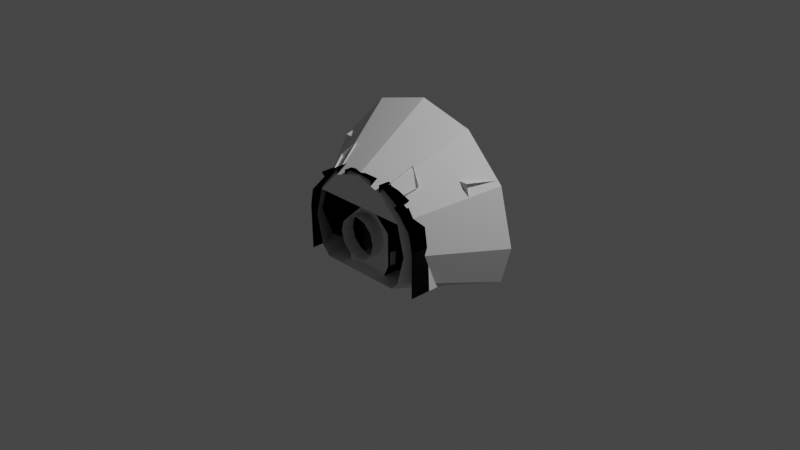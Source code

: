 # Source: DECQ_ApolloCM.blend  (saved by Blender 3.1.7; exported with 4.5.12 LTS)
import bpy
from mathutils import Matrix  # noqa: F401  (used for matrix-valued properties, if any)

bpy.ops.wm.read_factory_settings(use_empty=True)
scene = bpy.context.scene
scene.name = 'Scene'

# ---- collections
col_collection = bpy.data.collections.new('Collection'); scene.collection.children.link(col_collection)

# ---- world
world_world = bpy.data.worlds.new('World'); scene.world = world_world
world_world.use_nodes = True; world_world.node_tree.nodes.clear()
_N = world_world.node_tree.nodes; _L = world_world.node_tree.links
n0 = _N.new('ShaderNodeOutputWorld'); n0.name = 'World Output'; n0.location = (300, 300)
n1 = _N.new('ShaderNodeBackground'); n1.name = 'Background'; n1.location = (10, 300)
n1.inputs[0].default_value = (0.05088, 0.05088, 0.05088, 1.0)
_L.new(n1.outputs[0], n0.inputs[0])
n0.is_active_output = True
world_world.color = (0.05088, 0.05088, 0.05088)
world_world.use_sun_shadow = False
world_world.sun_shadow_jitter_overblur = 0.0

# ---- cameras
cam_camera = bpy.data.cameras.new('Camera')
cam_camera.clip_end = 100.0
cam_camera.ortho_scale = 7.314

# ---- lights
light_light = bpy.data.lights.new('Light', 'POINT')
light_light.transmission_factor = 0.0
light_light.energy = 1000.0
light_light.shadow_soft_size = 0.1
light_light.shadow_maximum_resolution = 0.006
light_light.use_absolute_resolution = True

# ---- meshes
me_cylinder = bpy.data.meshes.new('Cylinder')
me_cylinder.from_pydata([(-0.6077, 0.3339, -0.4072), (-1.106, 0.3339, -0.4072), (-1.215, 0.3339, 1.346e-07), (-1.053, 0.3339, 0.6077), (-0.6077, 0.3339, 1.053), (1.871e-07, 0.3339, 1.215), (0.6077, 0.3339, 1.053), (1.053, 0.3339, 0.6077), (1.215, 0.3339, -2.228e-07), (1.106, 0.3339, -0.4072), (0.6077, 0.3339, -0.4072), (-0.4671, -0.5452, -0.4072), (-0.5543, -0.5452, -0.32), (-0.64, -0.5452, 1.322e-07), (-0.5543, -0.5452, 0.32), (-0.32, -0.5452, 0.5543), (1.119e-07, -0.5452, 0.64), (0.32, -0.5452, 0.5543), (0.5543, -0.5452, 0.32), (0.64, -0.5452, -5.595e-08), (0.5543, -0.5452, -0.32), (0.4671, -0.5452, -0.4072), (-0.2709, -0.2434, 0.07767), (-0.3039, -0.3878, 0.5354), (-0.3039, -0.421, 0.6403), (-0.1881, -0.3878, 0.5354), (0.186, -0.3888, 0.5385), (0.1841, -0.4234, 0.648), (-0.5261, -0.3831, 0.5206), (-0.4623, -0.3869, 0.5326), (-0.5445, -0.3785, 0.5059), (-0.5048, -0.3669, 0.4693), (-0.09958, -0.2938, 0.238), (0.5553, -0.3604, 0.4488), (0.04563, -0.4294, 0.6669), (-0.1105, -0.4273, 0.6602), (-0.1899, -0.4225, 0.6452), (0.5078, -0.3691, 0.4763), (0.5458, -0.3804, 0.5121), (0.1097, -0.2946, 0.2407), (0.7515, -0.2434, 0.07767), (0.2993, -0.4214, 0.6417), (0.2877, -0.2434, 0.07767), (-0.7343, -0.2434, 0.07767), (0.3015, -0.3894, 0.5406), (-0.6982, -0.3032, 0.2678), (0.549, -0.3581, 0.4416), (0.3141, -0.4214, 0.6417), (0.7063, -0.306, 0.2767), (0.229, -0.2434, -0.4072), (0.7518, -0.2434, -0.4072), (-0.2698, -0.2434, -0.4072), (-0.7245, -0.2434, -0.4072), (0.2897, -0.2434, -0.2752), (0.2301, -0.2434, -0.2752), (-0.6982, -0.5452, 0.2678), (-0.5048, -0.5452, 0.4693), (-0.3039, -0.5452, 0.5354), (-0.3039, -0.5452, 0.6403), (-0.1881, -0.5452, 0.5354), (0.186, -0.5452, 0.5385), (0.3015, -0.5452, 0.5406), (-0.1105, -0.5452, 0.6602), (-0.1899, -0.5452, 0.6452), (0.549, -0.5452, 0.4416), (0.5078, -0.5452, 0.4763), (0.04563, -0.5452, 0.6669), (0.3141, -0.5452, 0.6417), (0.2993, -0.5452, 0.6417), (0.5553, -0.5452, 0.4488), (0.7063, -0.5452, 0.2767), (0.1841, -0.5452, 0.648), (-0.09958, -0.4224, 0.238), (0.1097, -0.4224, 0.2407), (-0.5445, -0.5452, 0.5059), (-0.5261, -0.5452, 0.5206), (0.5458, -0.5452, 0.5121), (0.2877, -0.4224, 0.07767), (-0.4623, -0.5452, 0.5326), (-0.7343, -0.5452, 0.07767), (-0.2709, -0.4224, 0.07767), (0.7515, -0.5452, 0.07767), (-0.2698, -0.4224, -0.4072), (-0.7245, -0.5452, -0.4072), (0.229, -0.4224, -0.4072), (0.2301, -0.4224, -0.2752), (0.2897, -0.4224, -0.2752), (0.7518, -0.5452, -0.4072), (-0.1596, -0.4446, -0.3811), (0.138, -0.4445, -0.3816), (-0.1596, -0.4303, -0.4083), (0.138, -0.4303, -0.4088), (0.138, -0.3584, -0.3816), (-0.1596, -0.3585, -0.3811), (-0.1596, -0.1311, -0.397), (0.138, -0.131, -0.3975), (0.138, -0.2824, -0.3017), (-0.1596, -0.2824, -0.3012), (0.138, 0.01417, -0.4247), (0.138, -0.0001257, -0.3975), (-0.1596, 0.01411, -0.4242), (-0.1596, -0.0001877, -0.397), (0.2388, -0.3904, -0.2752), (0.2991, -0.3904, -0.2752), (0.2991, -0.3302, -0.1338), (0.2388, -0.3302, -0.2752), (0.2388, -0.3302, -0.1338), (0.2991, -0.3302, -0.2752), (0.2388, -0.3904, -0.1338), (0.2991, -0.3904, -0.1338), (-0.3332, -0.4555, 0.6194), (-0.4706, -0.454, 0.5256), (-0.4854, -0.2926, 0.5284), (-0.3479, -0.2587, 0.6222), (-0.406, -0.2048, 0.7745), (-0.5528, -0.2699, 0.621), (0.3368, -0.4578, 0.6271), (0.5545, -0.2693, 0.6243), (0.4077, -0.2041, 0.7778), (0.4742, -0.4563, 0.5333), (0.3479, -0.2587, 0.6222), (0.4854, -0.2926, 0.5284), (-6.793e-05, -0.4224, -0.2503), (-6.793e-05, -0.5679, -0.2503), (-0.1146, -0.4224, -0.2197), (-0.1146, -0.5679, -0.2197), (-0.1985, -0.4224, -0.1358), (-0.1985, -0.5679, -0.1358), (-0.2291, -0.4224, -0.02127), (-0.2291, -0.5679, -0.02127), (-0.1985, -0.4224, 0.09327), (-0.1985, -0.5679, 0.09327), (-0.1146, -0.4224, 0.1771), (-0.1146, -0.5679, 0.1771), (-6.787e-05, -0.4224, 0.2078), (-6.787e-05, -0.5679, 0.2078), (0.1145, -0.4224, 0.1771), (0.1145, -0.5679, 0.1771), (0.1983, -0.4224, 0.09327), (0.1983, -0.5679, 0.09327), (0.229, -0.4224, -0.02127), (0.229, -0.5679, -0.02127), (0.1983, -0.4224, -0.1358), (0.1983, -0.5679, -0.1358), (0.1145, -0.4224, -0.2197), (0.1145, -0.5679, -0.2197)], [], [(94, 95, 99, 101), (0, 1, 12, 11), (1, 2, 13, 12), (2, 3, 14, 13), (3, 4, 15, 14), (4, 5, 16, 15), (5, 6, 17, 16), (6, 7, 18, 17), (7, 8, 19, 18), (8, 9, 20, 19), (91, 95, 92), (9, 10, 21, 20), (0, 10, 9, 8, 7, 6, 5, 4, 3, 2, 1), (106, 108, 109, 104), (96, 95, 94, 97), (15, 16, 17, 18, 14), (40, 42, 39, 32, 22, 43, 45, 31, 30, 28, 29, 24, 23, 25, 36, 35, 34, 27, 26, 44, 41, 47, 38, 37, 46, 33, 48), (42, 40, 50, 49, 54, 53), (51, 52, 43, 22), (37, 65, 64, 46), (29, 78, 58, 24), (35, 62, 66, 34), (40, 81, 87, 50), (27, 71, 60, 26), (41, 68, 67, 47), (52, 83, 79, 43), (28, 75, 78, 29), (33, 69, 70, 48), (34, 66, 71, 27), (32, 72, 80, 22), (39, 73, 72, 32), (43, 79, 55, 45), (46, 64, 69, 33), (48, 70, 81, 40), (30, 74, 75, 28), (47, 67, 76, 38), (45, 55, 56, 31), (38, 76, 65, 37), (24, 58, 57, 23), (49, 84, 85, 54), (44, 61, 68, 41), (23, 57, 59, 25), (22, 80, 82, 51), (31, 56, 74, 30), (26, 60, 61, 44), (54, 85, 86, 53), (25, 59, 63, 36), (36, 63, 62, 35), (53, 86, 77, 42), (42, 77, 73, 39), (96, 97, 93, 92), (93, 90, 88), (89, 91, 92), (88, 90, 91, 89), (121, 119, 116, 120), (101, 100, 90, 94), (88, 89, 92, 93), (94, 90, 91, 95), (10, 0, 11, 21), (108, 102, 103, 109), (104, 107, 105, 106), (107, 104, 109, 103), (103, 102, 105, 107), (102, 108, 106, 105), (98, 100, 101, 99), (94, 90, 93), (113, 112, 114), (113, 114, 110), (115, 112, 111), (114, 112, 115), (113, 110, 111, 112), (97, 94, 93), (120, 118, 121), (95, 91, 98, 99), (118, 120, 116), (121, 117, 119), (118, 117, 121), (95, 96, 92), (122, 124, 125, 123), (124, 126, 127, 125), (126, 128, 129, 127), (128, 130, 131, 129), (130, 132, 133, 131), (132, 134, 135, 133), (134, 136, 137, 135), (136, 138, 139, 137), (138, 140, 141, 139), (140, 142, 143, 141), (142, 144, 145, 143), (144, 122, 123, 145), (130, 72, 132), (140, 77, 86, 142), (126, 82, 80, 128), (136, 73, 138), (122, 84, 82, 124), (132, 72, 134), (142, 86, 144), (128, 80, 72, 130), (138, 73, 77, 140), (124, 82, 126), (134, 72, 73, 136), (144, 86, 84, 122)])
_uv = me_cylinder.uv_layers.new(name='UVMap')
_uv.uv.foreach_set('vector', [0.6514, 0.03826, 0.3777, 0.03804, 0.3777, 0.03804, 0.6514, 0.03826, 0.9167, 0.5, 0.8058, 0.5, 0.8333, 1.0, 0.8644, 1.0, 0.8058, 0.5, 0.75, 0.5, 0.75, 1.0, 0.8333, 1.0, 0.75, 0.5, 0.6667, 0.5, 0.6667, 1.0, 0.75, 1.0, 0.6667, 0.5, 0.5833, 0.5, 0.5833, 1.0, 0.6667, 1.0, 0.5833, 0.5, 0.5, 0.5, 0.5, 1.0, 0.5833, 1.0, 0.5, 0.5, 0.4167, 0.5, 0.4167, 1.0, 0.5, 1.0, 0.4167, 0.5, 0.3333, 0.5, 0.3333, 1.0, 0.4167, 1.0, 0.3333, 0.5, 0.25, 0.5, 0.25, 1.0, 0.3333, 1.0, 0.25, 0.5, 0.1942, 0.5, 0.1667, 1.0, 0.25, 1.0, 0.0, 0.0, 0.0, 0.0, 0.0, 0.0, 0.1942, 0.5, 0.08333, 0.5, 0.1356, 1.0, 0.1667, 1.0, 0.87, 0.4578, 0.63, 0.4578, 0.5315, 0.3304, 0.51, 0.25, 0.5422, 0.13, 0.63, 0.04215, 0.75, 0.01, 0.87, 0.04215, 0.9578, 0.13, 0.99, 0.25, 0.9685, 0.3304, 0.8966, 0.3627, 0.8966, 0.3627, 0.8418, 0.3627, 0.8418, 0.3627, 0.01721, 1.105, 0.01704, 0.006918, 0.9741, 0.008236, 0.9742, 1.107, 0.5833, 1.0, 0.5, 1.0, 0.4167, 1.0, 0.3333, 1.0, 0.6667, 1.0, 0.00853, 0.2666, 0.3132, 0.2665, 0.4308, 0.3754, 0.5691, 0.3751, 0.6816, 0.2622, 0.9878, 0.2633, 0.9646, 0.3957, 0.8388, 0.5373, 0.8615, 0.562, 0.8504, 0.571, 0.8088, 0.5792, 0.6957, 0.649, 0.7041, 0.5811, 0.08142, 0.3388, 0.6268, 0.6576, 0.5763, 0.6676, 0.4731, 0.6723, 0.3817, 0.6592, 0.3777, 0.5834, 0.3041, 0.5848, 0.3006, 0.6548, 0.2958, 0.6548, 0.144, 0.5637, 0.1665, 0.5391, 0.139, 0.5181, 0.135, 0.5195, 0.03661, 0.4019, 0.2089, 0.9812, 0.005065, 0.9824, 0.004595, 0.5254, 0.2522, 0.5234, 0.2517, 0.6652, 0.2235, 0.6659, 0.2721, 0.5147, 0.4874, 0.5121, 0.4906, 0.9284, 0.2726, 0.931, 0.1665, 0.5391, 0.1665, 0.5391, 0.139, 0.5181, 0.139, 0.5181, 0.8088, 0.5792, 0.8088, 0.5792, 0.6957, 0.649, 0.6957, 0.649, 0.5763, 0.6676, 0.5763, 0.6676, 0.4731, 0.6723, 0.4731, 0.6723, 0.005065, 0.9824, 0.005065, 0.9824, 0.004595, 0.5254, 0.004595, 0.5254, 0.3817, 0.6592, 0.3817, 0.6592, 0.3777, 0.5834, 0.3777, 0.5834, 0.3006, 0.6548, 0.3006, 0.6548, 0.2958, 0.6548, 0.2958, 0.6548, 0.4874, 0.5121, 0.4874, 0.5121, 0.4906, 0.9284, 0.4906, 0.9284, 0.8504, 0.571, 0.8504, 0.571, 0.8088, 0.5792, 0.8088, 0.5792, 0.135, 0.5195, 0.135, 0.5195, 0.03661, 0.4019, 0.03661, 0.4019, 0.4731, 0.6723, 0.4731, 0.6723, 0.3817, 0.6592, 0.3817, 0.6592, 0.5691, 0.3751, 0.5691, 0.3751, 0.6816, 0.2622, 0.6816, 0.2622, 0.4308, 0.3754, 0.4308, 0.3754, 0.5691, 0.3751, 0.5691, 0.3751, 0.9878, 0.2633, 0.9878, 0.2633, 0.9646, 0.3957, 0.9646, 0.3957, 0.139, 0.5181, 0.139, 0.5181, 0.135, 0.5195, 0.135, 0.5195, 0.03661, 0.4019, 0.03661, 0.4019, 0.00853, 0.2666, 0.00853, 0.2666, 0.8615, 0.562, 0.8615, 0.562, 0.8504, 0.571, 0.8504, 0.571, 0.2958, 0.6548, 0.2958, 0.6548, 0.144, 0.5637, 0.144, 0.5637, 0.9646, 0.3957, 0.9646, 0.3957, 0.8388, 0.5373, 0.8388, 0.5373, 0.144, 0.5637, 0.144, 0.5637, 0.1665, 0.5391, 0.1665, 0.5391, 0.6957, 0.649, 0.6957, 0.649, 0.7041, 0.5811, 0.7041, 0.5811, 0.2522, 0.5234, 0.2522, 0.5234, 0.2517, 0.6652, 0.2517, 0.6652, 0.3041, 0.5848, 0.3041, 0.5848, 0.3006, 0.6548, 0.3006, 0.6548, 0.7041, 0.5811, 0.7041, 0.5811, 0.08142, 0.3388, 0.08142, 0.3388, 0.2726, 0.931, 0.2726, 0.931, 0.2721, 0.5147, 0.2721, 0.5147, 0.8388, 0.5373, 0.8388, 0.5373, 0.8615, 0.562, 0.8615, 0.562, 0.3777, 0.5834, 0.3777, 0.5834, 0.3041, 0.5848, 0.3041, 0.5848, 0.2517, 0.6652, 0.2517, 0.6652, 0.2235, 0.6659, 0.2235, 0.6659, 0.08142, 0.3388, 0.08142, 0.3388, 0.6268, 0.6576, 0.6268, 0.6576, 0.6268, 0.6576, 0.6268, 0.6576, 0.5763, 0.6676, 0.5763, 0.6676, 0.2235, 0.6659, 0.2235, 0.6659, 0.2089, 0.9812, 0.2089, 0.9812, 0.3132, 0.2665, 0.3132, 0.2665, 0.4308, 0.3754, 0.4308, 0.3754, 0.4471, 0.0578, 0.5856, 0.05802, 0.5857, -0.007164, 0.4472, -0.007391, 0.6514, 0.03826, 0.6514, 0.008215, 0.6514, 0.03826, 0.3777, 0.03804, 0.3777, 0.007988, 0.3777, 0.03804, 0.6514, 0.03826, 0.6514, 0.008215, 0.3777, 0.007988, 0.3777, 0.03804, 0.0, 0.0, 0.0, 0.0, 0.0, 0.0, 0.0, 0.0, 0.6514, 0.03826, 0.6514, 0.008215, 0.6514, 0.008215, 0.6514, 0.03826, 0.6514, 0.03826, 0.3777, 0.03804, 0.3777, 0.03804, 0.6514, 0.03826, 0.6514, 0.03826, 0.6514, 0.008215, 0.3777, 0.007988, 0.3777, 0.03804, 0.08333, 0.5, 0.9167, 0.5, 0.8644, 1.0, 0.1356, 1.0, 0.8966, 0.3627, 0.8966, 0.124, 0.8418, 0.124, 0.8418, 0.3627, 0.8418, 0.3627, 0.8418, 0.124, 0.8966, 0.124, 0.8966, 0.3627, 0.8418, 0.124, 0.8418, 0.3627, 0.8418, 0.3627, 0.8418, 0.124, 0.8418, 0.124, 0.8966, 0.124, 0.8966, 0.124, 0.8418, 0.124, 0.8966, 0.124, 0.8966, 0.3627, 0.8966, 0.3627, 0.8966, 0.124, 0.3777, 0.007988, 0.6514, 0.008215, 0.6514, 0.03826, 0.3777, 0.03804, 0.0, 0.0, 0.0, 0.0, 0.0, 0.0, 0.0, 0.0, 0.0, 0.0, 0.0, 0.0, 0.0, 0.0, 0.0, 0.0, 0.0, 0.0, 0.0, 0.0, 0.0, 0.0, 0.0, 0.0, 0.0, 0.0, 0.0, 0.0, 0.0, 0.0, 0.0, 0.0, 0.0, 0.0, 0.0, 0.0, 0.0, 0.0, 0.5856, 0.05802, 0.6514, 0.008215, 0.5857, -0.007164, 0.0, 0.0, 0.0, 0.0, 0.0, 0.0, 0.3777, 0.03804, 0.3777, 0.007988, 0.3777, 0.007988, 0.3777, 0.03804, 0.0, 0.0, 0.0, 0.0, 0.0, 0.0, 0.0, 0.0, 0.0, 0.0, 0.0, 0.0, 0.0, 0.0, 0.0, 0.0, 0.0, 0.0, 0.3777, 0.03804, 0.4471, 0.0578, 0.4472, -0.007391, 1.0, 0.5, 0.9167, 0.5, 0.9167, 1.0, 1.0, 1.0, 0.9167, 0.5, 0.8333, 0.5, 0.8333, 1.0, 0.9167, 1.0, 0.8333, 0.5, 0.75, 0.5, 0.75, 1.0, 0.8333, 1.0, 0.75, 0.5, 0.6667, 0.5, 0.6667, 1.0, 0.75, 1.0, 0.6667, 0.5, 0.5833, 0.5, 0.5833, 1.0, 0.6667, 1.0, 0.5833, 0.5, 0.5, 0.5, 0.5, 1.0, 0.5833, 1.0, 0.5, 0.5, 0.4167, 0.5, 0.4167, 1.0, 0.5, 1.0, 0.4167, 0.5, 0.3333, 0.5, 0.3333, 1.0, 0.4167, 1.0, 0.3333, 0.5, 0.25, 0.5, 0.25, 1.0, 0.3333, 1.0, 0.25, 0.5, 0.1667, 0.5, 0.1667, 1.0, 0.25, 1.0, 0.1667, 0.5, 0.08333, 0.5, 0.08333, 1.0, 0.1667, 1.0, 0.08333, 0.5, 7.451e-08, 0.5, 7.451e-08, 1.0, 0.08333, 1.0, 0.6667, 0.5, 0.5833, 0.5, 0.5833, 0.5, 0.25, 0.5, 0.25, 0.5, 0.1667, 0.5, 0.1667, 0.5, 0.8333, 0.5, 0.8333, 0.5, 0.75, 0.5, 0.75, 0.5, 0.4167, 0.5, 0.3333, 0.5, 0.3333, 0.5, 1.0, 0.5, 1.0, 0.5, 0.9167, 0.5, 0.9167, 0.5, 0.5833, 0.5, 0.5, 0.5, 0.5, 0.5, 0.1667, 0.5, 0.08333, 0.5, 0.08333, 0.5, 0.75, 0.5, 0.75, 0.5, 0.6667, 0.5, 0.6667, 0.5, 0.3333, 0.5, 0.3333, 0.5, 0.25, 0.5, 0.25, 0.5, 0.9167, 0.5, 0.8333, 0.5, 0.8333, 0.5, 0.5, 0.5, 0.5, 0.5, 0.4167, 0.5, 0.4167, 0.5, 0.08333, 0.5, 0.08333, 0.5, 7.451e-08, 0.5, 7.451e-08, 0.5])
me_cylinder.use_remesh_fix_poles = True
me_cylinder.use_remesh_preserve_attributes = False
me_cylinder.update()
me_cylinder.normals_split_custom_set([tuple(v) for v in zip(*[iter([0.001638, 1.252e-06, 1.0, 0.001638, 1.252e-06, 1.0, 0.001638, 1.252e-06, 1.0, 0.001638, 1.252e-06, 1.0, 0.1464, 0.1065, 0.9835, 0.1464, 0.1065, 0.9835, 0.1464, 0.1065, 0.9835, 0.1464, 0.1065, 0.9835, 0.8164, 0.5344, 0.2188, 0.8164, 0.5344, 0.2188, 0.8164, 0.5344, 0.2188, 0.8164, 0.5344, 0.2188, 0.8164, 0.5344, -0.2188, 0.8164, 0.5344, -0.2188, 0.8164, 0.5344, -0.2188, 0.8164, 0.5344, -0.2188, 0.5977, 0.5344, -0.5977, 0.5977, 0.5344, -0.5977, 0.5977, 0.5344, -0.5977, 0.5977, 0.5344, -0.5977, 0.2188, 0.5344, -0.8164, 0.2188, 0.5344, -0.8164, 0.2188, 0.5344, -0.8164, 0.2188, 0.5344, -0.8164, -0.2188, 0.5344, -0.8164, -0.2188, 0.5344, -0.8164, -0.2188, 0.5344, -0.8164, -0.2188, 0.5344, -0.8164, -0.5977, 0.5344, -0.5977, -0.5977, 0.5344, -0.5977, -0.5977, 0.5344, -0.5977, -0.5977, 0.5344, -0.5977, -0.8164, 0.5344, -0.2188, -0.8164, 0.5344, -0.2188, -0.8164, 0.5344, -0.2188, -0.8164, 0.5344, -0.2188, -0.8164, 0.5344, 0.2188, -0.8164, 0.5344, 0.2188, -0.8164, 0.5344, 0.2188, -0.8164, 0.5344, 0.2188, 1.0, 0.0, 0.0, 1.0, 0.0, 0.0, 1.0, 0.0, 0.0, -0.1464, 0.1065, 0.9835, -0.1464, 0.1065, 0.9835, -0.1464, 0.1065, 0.9835, -0.1464, 0.1065, 0.9835, 2.141e-08, -1.0, 2.592e-08, 2.141e-08, -1.0, 2.592e-08, 2.141e-08, -1.0, 2.592e-08, 2.141e-08, -1.0, 2.592e-08, 2.141e-08, -1.0, 2.592e-08, 2.141e-08, -1.0, 2.592e-08, 2.141e-08, -1.0, 2.592e-08, 2.141e-08, -1.0, 2.592e-08, 2.141e-08, -1.0, 2.592e-08, 2.141e-08, -1.0, 2.592e-08, 2.141e-08, -1.0, 2.592e-08, 0.0, 0.0, 1.0, 0.0, 0.0, 1.0, 0.0, 0.0, 1.0, 0.0, 0.0, 1.0, 0.001287, 0.5305, 0.8477, 0.001234, 0.6128, 0.7903, 0.001311, 0.6127, 0.7903, 0.001291, 0.5305, 0.8477, 0.0, 1.0, 0.0, 0.0, 1.0, 0.0, 0.0, 1.0, 0.0, 0.0, 1.0, 0.0, 0.0, 1.0, 0.0, -1.668e-06, -0.9538, -0.3004, 0.0004394, -0.9538, -0.3006, 4.592e-06, -0.9535, -0.3014, 1.372e-05, -0.9536, -0.301, -1.644e-06, -0.9538, -0.3005, 0.0006654, -0.9536, -0.3011, -0.0006429, -0.9538, -0.3004, 3.603e-05, -0.9536, -0.301, 3.572e-05, -0.9536, -0.301, 1.147e-06, -0.9536, -0.301, -1.445e-05, -0.9536, -0.301, -0.0006187, -0.9536, -0.301, -1.618e-06, -0.9537, -0.3007, -1.458e-05, -0.9536, -0.301, 7.813e-06, -0.9536, -0.301, 1.563e-06, -0.9536, -0.3011, -1.045e-05, -0.9536, -0.3011, -0.0003459, -0.9536, -0.301, -1.818e-06, -0.9536, -0.301, -0.0003059, -0.9536, -0.301, -1.644e-06, -0.9535, -0.3013, -2.515e-06, -0.9536, -0.301, -4.546e-05, -0.9536, -0.3009, -2.978e-05, -0.9536, -0.301, -0.000392, -0.9537, -0.3007, -0.000361, -0.9535, -0.3013, 0.0007264, -0.9537, -0.3008, 0.0002888, -0.9985, -0.05553, -0.001457, -1.0, -0.000291, 0.001457, -1.0, 0.0002907, -0.0009082, -1.0, 6.594e-05, -0.2748, -0.9615, -8.771e-06, 0.003343, -0.9376, -0.3478, -0.003452, -1.0, 0.001166, 0.003473, -1.0, -0.001102, -0.004065, -1.0, -0.001128, 0.004171, -1.0, 0.001279, -0.6439, -4.003e-05, -0.7651, -0.6443, 0.0006231, -0.7648, -0.6447, -5.307e-05, -0.7644, -0.6444, 0.0006105, -0.7647, 0.5622, 8.897e-06, -0.827, 0.5622, -0.0003355, -0.827, 0.5621, 8.931e-06, -0.827, 0.5622, -4.703e-05, -0.827, 0.04325, 2.665e-09, -0.9991, 0.0432, 4.777e-05, -0.9991, 0.04316, -2.088e-12, -0.9991, 0.0432, -4.777e-05, -0.9991, -0.9376, 0.3478, -0.0006285, -0.9617, -0.0002239, 0.2741, -0.9615, 0.2748, -0.0006275, -0.9378, 0.0, 0.3472, -0.9998, 6.262e-07, -0.01739, -0.9998, -4.777e-05, -0.01744, -0.9998, 6.595e-07, -0.01739, -0.9998, -0.0003199, -0.01754, 4.777e-05, -5.731e-10, -1.0, -2.088e-12, 4.777e-05, -1.0, -4.777e-05, -2.088e-12, -1.0, 7.46e-13, -4.777e-05, -1.0, 0.9997, -0.001284, 0.02311, 0.9997, -0.001152, 0.02317, 0.9998, -0.004062, 0.01791, 0.9998, 0.004073, 0.02029, 0.1849, 1.343e-09, -0.9827, 0.1849, 4.777e-05, -0.9828, 0.1849, -2.088e-12, -0.9828, 0.1849, -4.769e-05, -0.9828, -0.7517, -5.674e-10, -0.6595, -0.7517, 4.777e-05, -0.6595, -0.7518, -2.088e-12, -0.6594, -0.7517, -4.648e-05, -0.6595, -0.1341, -1.185e-05, -0.991, -0.1352, 0.001486, -0.9908, -0.1366, -1.667e-05, -0.9906, -0.1352, 0.0004789, -0.9908, -0.6832, 1.552e-06, 0.7302, -0.6833, -4.777e-05, 0.7302, -0.6832, 1.582e-06, 0.7302, -0.6833, -4.671e-05, 0.7302, -0.01209, 1.822e-06, 0.9999, -0.01271, -0.0006231, 0.9999, -0.01209, 1.822e-06, 0.9999, -0.01271, -4.777e-05, 0.9999, 0.9823, -1.828e-05, -0.1871, 0.9824, 4.777e-05, -0.1868, 0.9824, -2.751e-06, -0.1867, 0.9824, 4.564e-05, -0.1868, 0.7529, -1.171e-05, -0.6581, 0.7529, 4.777e-05, -0.6581, 0.7529, -1.205e-05, -0.6581, 0.753, 4.647e-05, -0.6581, -0.9752, 8.278e-10, -0.2214, -0.9752, 4.777e-05, -0.2214, -0.9752, -2.088e-12, -0.2213, -0.9752, -4.567e-05, -0.2214, 0.6254, -2.924e-09, -0.7803, 0.6253, 4.753e-05, -0.7804, 0.6253, -2.119e-12, -0.7804, 0.6253, -4.757e-05, -0.7804, -0.4881, 3.685e-06, -0.8728, -0.488, -4.777e-05, -0.8728, -0.4881, 3.731e-06, -0.8728, -0.488, -4.721e-05, -0.8728, 0.7212, -1.258e-05, -0.6928, 0.7216, 0.0004793, -0.6923, 0.7212, -1.29e-05, -0.6928, 0.7217, 0.0004673, -0.6923, -0.6857, 3.438e-10, 0.7279, -0.6857, 4.777e-05, 0.7279, -0.6857, -2.088e-12, 0.7279, -0.6857, -4.669e-05, 0.7279, -1.0, 2.468e-09, -4.919e-05, -1.0, 4.777e-05, -1.42e-06, -1.0, -2.088e-12, 4.635e-05, -1.0, -4.555e-05, -1.582e-05, 1.0, -2.528e-05, -0.007019, 1.0, 4.05e-05, -0.008192, 1.0, 0.001323, -0.006452, 1.0, -4.75e-05, -0.006732, 0.9998, 2.959e-06, 0.02225, 0.9998, -4.777e-05, 0.02192, 0.9998, 4.443e-07, 0.02187, 0.9998, -4.555e-05, 0.0219, 0.0003368, -6.533e-11, -1.0, 1.227e-06, 0.0003355, -1.0, -0.0003343, -1.467e-11, -1.0, 1.227e-06, -0.0003355, -1.0, -1.0, -0.00112, 0.00113, -1.0, -0.001177, 0.001262, -1.0, 0.003408, -0.00105, -1.0, -0.003492, -0.003377, 0.6774, -2.55e-05, 0.7356, 0.6769, 0.0006231, 0.736, 0.6774, -2.607e-05, 0.7356, 0.6768, 0.0006093, 0.7361, 0.01841, 1.287e-07, -0.9998, 0.01837, -4.777e-05, -0.9998, 0.01832, 1.305e-07, -0.9998, 0.01837, -4.777e-05, -0.9998, -0.0002703, -0.001315, -1.0, 9.046e-05, 0.001339, -1.0, 0.001339, -9.039e-05, -1.0, 0.001315, -0.0002704, -1.0, 0.9999, -4.625e-09, 0.0161, 0.9999, 4.777e-05, 0.01606, 0.9999, -2.088e-12, 0.01601, 0.9999, -4.555e-05, 0.01604, 0.1843, -2.942e-05, -0.9829, 0.1847, 0.0004793, -0.9828, 0.1843, -2.942e-05, -0.9829, 0.1848, 0.000622, -0.9828, 1.0, 2.26e-05, 0.005305, 0.9984, -0.05553, 0.005442, 0.9988, 0.000189, -0.0499, 1.0, -0.0003348, 0.005617, 0.6753, -6.384e-10, 0.7375, 0.6753, 4.777e-05, 0.7375, 0.6754, -2.088e-12, 0.7375, 0.6753, -4.674e-05, 0.7375, 0.001208, -0.7233, 0.6905, 0.001208, -0.7233, 0.6905, 0.001208, -0.7233, 0.6905, 0.001209, -0.7233, 0.6905, -1.0, 0.0, 0.0, -1.0, 0.0, 0.0, -1.0, 0.0, 0.0, 1.0, 1.988e-07, 0.0, 1.0, 1.988e-07, 0.0, 1.0, 1.988e-07, 0.0, -0.0005785, -0.8851, -0.4655, -0.0005785, -0.8851, -0.4655, -0.0005785, -0.8851, -0.4655, -0.0005785, -0.8851, -0.4655, -0.544, 0.06393, -0.8367, -0.5502, 0.06335, -0.8326, -0.5675, 0.05425, -0.8216, -0.5449, 0.09593, -0.833, -1.0, -8.825e-05, -0.0004712, -1.0, -8.82e-05, -0.0004712, -1.0, -3.494e-08, 0.0, -1.0, -3.494e-08, 0.0, 0.001639, -1.557e-06, 1.0, 0.001639, -1.557e-06, 1.0, 0.001639, -1.557e-06, 1.0, 0.001639, -1.557e-06, 1.0, -0.0007105, -0.8851, -0.4654, -0.0004494, -0.8851, -0.4654, -0.000666, -0.885, -0.4656, -0.0005807, -0.885, -0.4656, -9.462e-08, 1.339e-06, 1.0, -9.462e-08, 1.339e-06, 1.0, -9.462e-08, 1.339e-06, 1.0, -9.462e-08, 1.339e-06, 1.0, 0.0, -1.0, 6.559e-07, 0.0, -1.0, 6.559e-07, 0.0, -1.0, 6.559e-07, 0.0, -1.0, 6.559e-07, 0.0, 1.0, -4.373e-07, 0.0, 1.0, -4.373e-07, 0.0, 1.0, -4.373e-07, 0.0, 1.0, -4.373e-07, 1.0, 0.0, 0.0, 1.0, 0.0, 0.0, 1.0, 0.0, 0.0, 1.0, 0.0, 0.0, 0.0, 0.0, -1.0, 0.0, 0.0, -1.0, 0.0, 0.0, -1.0, 0.0, 0.0, -1.0, -1.0, 0.0, 0.0, -1.0, 0.0, 0.0, -1.0, 0.0, 0.0, -1.0, 0.0, 0.0, 0.000578, 0.8851, 0.4655, 0.000578, 0.8851, 0.4655, 0.000578, 0.8851, 0.4655, 0.000578, 0.8851, 0.4655, -1.0, 0.0, 0.0, -1.0, 0.0, 0.0, -1.0, 0.0, 0.0, 0.01202, 0.9348, -0.355, 0.01202, 0.9348, -0.355, 0.01202, 0.9348, -0.355, 0.9412, 0.06598, 0.3315, 0.9412, 0.06598, 0.3315, 0.9412, 0.06598, 0.3315, -0.81, -0.06407, -0.5829, -0.81, -0.06407, -0.5829, -0.81, -0.06407, -0.5829, -0.07433, 0.9416, -0.3285, -0.07433, 0.9416, -0.3285, -0.07433, 0.9416, -0.3285, 0.5674, 0.05429, -0.8217, 0.5674, 0.05427, -0.8216, 0.5503, 0.06477, -0.8324, 0.5515, 0.06508, -0.8316, -0.9999, 0.007955, 0.01323, -0.9999, 0.007925, 0.01319, -1.0, 0.0002517, 0.001416, -0.01203, 0.9348, -0.355, -0.01204, 0.9348, -0.355, -0.01204, 0.9348, -0.355, 1.0, 0.0, 0.0, 1.0, 0.0, 0.0, 1.0, 0.0, 0.0, 1.0, 0.0, 0.0, -0.9412, 0.06598, 0.3315, -0.9412, 0.06598, 0.3315, -0.9412, 0.06598, 0.3315, 0.8107, -0.07227, -0.581, 0.8107, -0.07227, -0.581, 0.8107, -0.07227, -0.581, 0.07433, 0.9416, -0.3285, 0.07433, 0.9416, -0.3285, 0.07433, 0.9416, -0.3285, 1.0, -0.0001345, -0.003449, 1.0, -0.0002799, -0.001313, 1.0, -0.0001168, -0.00345, 0.2588, 2.429e-07, 0.9659, 0.2588, 2.429e-07, 0.9659, 0.2588, 2.429e-07, 0.9659, 0.2588, 2.429e-07, 0.9659, 0.7071, 1.619e-07, 0.7071, 0.7071, 1.619e-07, 0.7071, 0.7071, 1.619e-07, 0.7071, 0.7071, 1.619e-07, 0.7071, 0.9659, 1.079e-07, 0.2588, 0.9659, 1.079e-07, 0.2588, 0.9659, 1.079e-07, 0.2588, 0.9659, 1.079e-07, 0.2588, 0.9659, 0.0, -0.2588, 0.9659, 0.0, -0.2588, 0.9659, 0.0, -0.2588, 0.9659, 0.0, -0.2588, 0.7071, -1.079e-07, -0.7071, 0.7071, -1.079e-07, -0.7071, 0.7071, -1.079e-07, -0.7071, 0.7071, -1.079e-07, -0.7071, 0.2588, -2.496e-07, -0.9659, 0.2588, -2.496e-07, -0.9659, 0.2588, -2.496e-07, -0.9659, 0.2588, -2.496e-07, -0.9659, -0.2588, -2.496e-07, -0.9659, -0.2588, -2.496e-07, -0.9659, -0.2588, -2.496e-07, -0.9659, -0.2588, -2.496e-07, -0.9659, -0.7071, -1.619e-07, -0.7071, -0.7071, -1.619e-07, -0.7071, -0.7071, -1.619e-07, -0.7071, -0.7071, -1.619e-07, -0.7071, -0.9659, 1.079e-07, -0.2588, -0.9659, 1.079e-07, -0.2588, -0.9659, 1.079e-07, -0.2588, -0.9659, 1.079e-07, -0.2588, -0.9659, -1.079e-07, 0.2588, -0.9659, -1.079e-07, 0.2588, -0.9659, -1.079e-07, 0.2588, -0.9659, -1.079e-07, 0.2588, -0.7071, 1.619e-07, 0.7071, -0.7071, 1.619e-07, 0.7071, -0.7071, 1.619e-07, 0.7071, -0.7071, 1.619e-07, 0.7071, -0.2588, 2.496e-07, 0.9659, -0.2588, 2.496e-07, 0.9659, -0.2588, 2.496e-07, 0.9659, -0.2588, 2.496e-07, 0.9659, -1.949e-06, 1.0, 1.695e-06, -1.949e-06, 1.0, 1.695e-06, -1.949e-06, 1.0, 1.695e-06, 1.173e-06, 1.0, 0.0, 1.173e-06, 1.0, 0.0, 1.173e-06, 1.0, 0.0, 1.173e-06, 1.0, 0.0, -1.462e-06, 1.0, 0.0, -1.462e-06, 1.0, 0.0, -1.462e-06, 1.0, 0.0, -1.462e-06, 1.0, 0.0, 1.522e-06, 1.0, 0.0, 1.522e-06, 1.0, 0.0, 1.522e-06, 1.0, 0.0, -2.626e-08, 1.0, -5.705e-07, -2.626e-08, 1.0, -5.705e-07, -2.626e-08, 1.0, -5.705e-07, -2.626e-08, 1.0, -5.705e-07, -4.212e-07, 1.0, 1.144e-06, -4.212e-07, 1.0, 1.144e-06, -4.212e-07, 1.0, 1.144e-06, 3.875e-07, 1.0, -7.702e-07, 3.875e-07, 1.0, -7.702e-07, 3.875e-07, 1.0, -7.702e-07, -1.465e-06, 1.0, 1.777e-06, -1.465e-06, 1.0, 1.777e-06, -1.465e-06, 1.0, 1.777e-06, -1.465e-06, 1.0, 1.777e-06, 1.152e-06, 1.0, 1.21e-06, 1.152e-06, 1.0, 1.21e-06, 1.152e-06, 1.0, 1.21e-06, 1.152e-06, 1.0, 1.21e-06, -2.609e-07, 1.0, -2.593e-07, -2.609e-07, 1.0, -2.593e-07, -2.609e-07, 1.0, -2.593e-07, 1.827e-07, 1.0, 3.021e-06, 1.827e-07, 1.0, 3.021e-06, 1.827e-07, 1.0, 3.021e-06, 1.827e-07, 1.0, 3.021e-06, 2.825e-07, 1.0, 0.0, 2.825e-07, 1.0, 0.0, 2.825e-07, 1.0, 0.0, 2.825e-07, 1.0, 0.0])] * 3)])
me_panel325_001 = bpy.data.meshes.new('Panel325_001')
me_panel325_001.from_pydata([(-0.7521, 0.05992, -0.01779), (-0.7521, 0.3339, 0.6515), (-0.7521, 0.05992, 0.6515), (-0.7521, 0.3339, -0.4072), (-0.7521, -0.3345, 0.0965), (-0.7521, -0.3094, -0.4072), (0.7521, 0.3339, 0.6515), (0.7521, 0.05992, 0.6515), (0.7521, 0.05992, -0.01779), (0.7521, 0.3339, -0.4072), (0.7521, -0.3345, 0.09641), (0.7521, -0.3094, -0.4072), (0.7521, 0.05992, -0.01793), (0.9994, 0.05992, 0.1372), (0.8616, 0.05992, 0.6515), (-1.088, 0.05992, 0.1928), (-0.7521, 0.05992, -0.01782), (-0.7521, 0.05992, 0.6515), (-0.8616, 0.05992, 0.6515), (-0.9605, 0.3344, 0.6515), (1.009, 0.3339, 0.6515)], [], [(4, 5, 3, 1, 2, 0), (10, 13, 12), (9, 11, 10, 8, 7, 6), (4, 16, 15), (14, 7, 12, 13), (18, 15, 16, 17), (1, 19, 18, 17, 2), (7, 14, 20, 6)])
_uv = me_panel325_001.uv_layers.new(name='UVMap')
_uv.uv.foreach_set('vector', [0.0858, 0.9819, -0.006648, 0.5112, 0.5062, 0.514, 0.7412, 0.8446, 0.8829, 0.8449, 0.8833, 0.6072, 0.7717, 0.405, 0.1464, 0.4225, 0.3897, 0.08978, 0.5062, 0.514, -0.006648, 0.5112, 0.1305, 0.9956, 0.8833, 0.6072, 0.8829, 0.8449, 0.7412, 0.8446, 0.7717, 0.405, 0.3897, 0.08978, 0.05937, 0.5415, 0.07289, 0.6891, 0.001418, 0.7571, 0.001434, 0.04699, 0.2516, 0.21, 0.07433, 0.9558, 0.05937, 0.5415, 0.3897, 0.08978, 0.001418, 0.7571, 0.7412, 0.8446, 0.4078, 0.9002, 0.07433, 0.9558, 0.001418, 0.7571, 0.8829, 0.8449, 0.001418, 0.7571, 0.07289, 0.6891, 0.407, 0.7668, 0.7412, 0.8446])
me_panel325_001.use_remesh_fix_poles = True
me_panel325_001.use_remesh_preserve_attributes = False
me_panel325_001.update()
me_panel325_001.normals_split_custom_set([tuple(v) for v in zip(*[iter([1.0, 2.074e-06, -1.694e-06, 1.0, 2.074e-06, -1.694e-06, 1.0, 2.074e-06, -1.694e-06, 1.0, 2.074e-06, -1.694e-06, 1.0, 2.074e-06, -1.694e-06, 1.0, 2.074e-06, -1.694e-06, -0.8572, 0.4143, 0.3058, -0.516, 0.2385, 0.8227, -0.516, 0.2385, 0.8227, -1.0, -3.888e-07, -5.327e-08, -1.0, -3.888e-07, -5.327e-08, -1.0, -3.888e-07, -5.327e-08, -1.0, -3.888e-07, -5.327e-08, -1.0, -3.888e-07, -5.327e-08, -1.0, -3.888e-07, -5.327e-08, 0.02683, -0.1461, 0.9889, 0.5161, 0.2385, 0.8227, 0.5161, 0.2385, 0.8227, 1.727e-08, -1.0, 8.395e-09, -0.001149, -1.0, 6.478e-05, 1.727e-08, -1.0, 8.395e-09, 1.727e-08, -1.0, 8.395e-09, 0.001667, -1.0, -0.001444, 0.0, -1.0, -7.513e-09, 0.0, -1.0, -7.513e-09, 0.0007862, -1.0, -0.00084, 0.0, 0.0, 1.0, 0.0, 0.0, 1.0, -0.001711, -0.001391, 1.0, -0.001151, 0.0, 1.0, 0.0, 0.0, 1.0, -6.488e-05, -0.001149, 1.0, -1.078e-07, 0.0, 1.0, -1.078e-07, 0.0, 1.0, -1.078e-07, 0.0, 1.0])] * 3)])

# ---- objects
ob_light = bpy.data.objects.new('Light', light_light)
ob_camera = bpy.data.objects.new('Camera', cam_camera)
ob_freeiva = bpy.data.objects.new('FreeIva', None)
ob_shellcollider = bpy.data.objects.new('shellCollider', me_cylinder)
ob_sidepanels = bpy.data.objects.new('sidePanels', me_panel325_001)

# ---- transforms, parenting, visibility, modifiers, constraints
ob_light.location = (4.076, 1.005, 5.904)
ob_light.rotation_euler = (0.6503, 0.05522, 1.866)
ob_light.lock_rotations_4d = False
ob_light.empty_display_type = 'ARROWS'
ob_light.color = (0.0, 0.0, 0.0, 0.0)
ob_light.lineart.crease_threshold = 0.0
ob_camera.location = (7.359, -6.926, 4.958)
ob_camera.rotation_euler = (1.109, 0.0, 0.8149)
ob_camera.lock_rotations_4d = False
ob_camera.empty_display_type = 'ARROWS'
ob_camera.color = (0.0, 0.0, 0.0, 0.0)
ob_camera.display_type = 'WIRE'
ob_camera.lineart.crease_threshold = 0.0
ob_freeiva.location = (0.0, 0.0, 0.0)
ob_shellcollider.parent = ob_freeiva
ob_shellcollider.location = (0.0, 0.0, 0.0)
ob_sidepanels.parent = ob_freeiva
ob_sidepanels.location = (0.0, 0.0, 0.0)
ob_sidepanels.rotation_mode = 'QUATERNION'
ob_sidepanels.rotation_quaternion = (1.0, 0.0, 0.0, 0.0)

# ---- collection membership
col_collection.objects.link(ob_light)
col_collection.objects.link(ob_camera)
col_collection.objects.link(ob_freeiva)
col_collection.objects.link(ob_shellcollider)
col_collection.objects.link(ob_sidepanels)

# ---- scene / render settings (as saved in the file)
scene.camera = ob_camera
scene.frame_start = 1; scene.frame_end = 250; scene.frame_set(1)
scene.render.engine = 'BLENDER_EEVEE_NEXT'
scene.cycles.sampling_pattern = 'TABULATED_SOBOL'
scene.cycles.use_light_tree = False
scene.view_settings.view_transform = 'Filmic'
bpy.context.view_layer.update()
